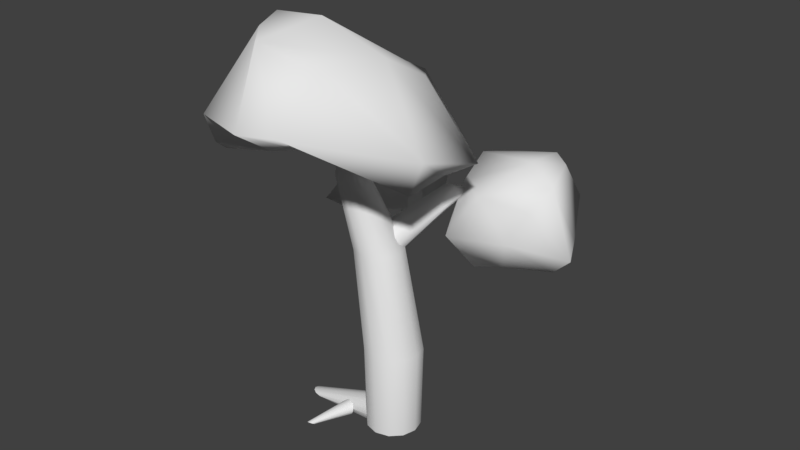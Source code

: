 # Source: tree2.blend  (saved by Blender 2.78.0; exported with 4.5.12 LTS)
import bpy
from mathutils import Matrix  # noqa: F401  (used for matrix-valued properties, if any)

bpy.ops.wm.read_factory_settings(use_empty=True)
scene = bpy.context.scene
scene.name = 'Scene'

# ---- collections
col_collection_1 = bpy.data.collections.new('Collection 1'); scene.collection.children.link(col_collection_1)

# ---- materials (node trees are filled in below, after node groups)
mat_tree2 = bpy.data.materials.new('Tree2')
mat_tree2.alpha_threshold = 0.0
mat_tree2.use_transparent_shadow = False
mat_tree2.roughness = 0.5

# ---- material node trees

# ---- world
world_world = bpy.data.worlds.new('World'); scene.world = world_world
world_world.color = (0.05088, 0.05088, 0.05088)
world_world.use_sun_shadow = False
world_world.sun_shadow_jitter_overblur = 0.0
world_world.cycles.sampling_method = 'MANUAL'

# ---- meshes
me_circle = bpy.data.meshes.new('Circle')
me_circle.from_pydata([(0.0, 1.0, 0.0), (-0.5, 0.866, 0.0), (-0.866, 0.5, 0.0), (-1.0, -4.371e-08, 0.0), (-0.866, -0.5, 0.0), (-0.5, -0.866, 0.0), (-1.51e-07, -1.0, 0.0), (0.5, -0.866, 0.0), (0.866, -0.5, 0.0), (1.0, -4.649e-07, 0.0), (0.866, 0.5, 0.0), (0.5, 0.866, 0.0), (-6.902e-10, 1.069, 3.186), (-0.5347, 0.9262, 3.186), (-0.9262, 0.5347, 3.186), (-1.069, -3.709e-08, 3.186), (-0.9262, -0.5347, 3.186), (-0.5347, -0.9262, 3.186), (-1.622e-07, -1.069, 3.186), (0.5347, -0.9262, 3.186), (0.9262, -0.5347, 3.186), (1.069, -4.876e-07, 3.186), (0.9262, 0.5347, 3.186), (0.5347, 0.9262, 3.186), (-1.071, 1.431, 6.597), (-1.532, 1.307, 6.597), (-1.87, 0.9695, 6.597), (-1.993, 0.5084, 6.597), (-1.87, 0.04729, 6.597), (-1.532, -0.2903, 6.597), (-1.071, -0.4138, 6.597), (-0.61, -0.2903, 6.597), (-0.2724, 0.04729, 6.597), (-0.1489, 0.5084, 6.597), (-0.2724, 0.9695, 6.597), (-0.61, 1.307, 6.597), (-1.633, 0.3734, 9.408), (-1.915, 0.2979, 9.408), (-2.121, 0.0914, 9.408), (-2.197, -0.1906, 9.408), (-2.121, -0.4726, 9.408), (-1.915, -0.6791, 9.408), (-1.633, -0.7547, 9.408), (-1.351, -0.6791, 9.408), (-1.145, -0.4726, 9.408), (-1.069, -0.1906, 9.408), (-1.145, 0.0914, 9.408), (-1.351, 0.2979, 9.408), (-1.633, -0.05209, 12.9), (-1.702, -0.07065, 12.9), (-1.753, -0.1214, 12.9), (-1.771, -0.1906, 12.9), (-1.753, -0.2599, 12.9), (-1.702, -0.3106, 12.9), (-1.633, -0.3291, 12.9), (-1.564, -0.3106, 12.9), (-1.513, -0.2599, 12.9), (-1.494, -0.1906, 12.9), (-1.513, -0.1214, 12.9), (-1.564, -0.07065, 12.9), (-0.9192, 1.192, 6.193), (-1.291, 1.165, 6.201), (-1.599, 0.9945, 6.322), (-1.762, 0.7268, 6.524), (-1.735, 0.4334, 6.752), (-1.527, 0.1928, 6.945), (-1.192, 0.06962, 7.052), (-0.8206, 0.09676, 7.044), (-0.5122, 0.267, 6.923), (-0.3494, 0.5347, 6.721), (-0.3758, 0.8281, 6.493), (-0.5844, 1.069, 6.3), (0.5964, 2.49, 8.074), (0.4163, 2.473, 8.069), (0.259, 2.444, 8.153), (0.1666, 2.41, 8.305), (0.1638, 2.38, 8.483), (0.2515, 2.363, 8.641), (0.4061, 2.363, 8.735), (0.5862, 2.38, 8.74), (0.7435, 2.409, 8.656), (0.8359, 2.443, 8.504), (0.8386, 2.473, 8.326), (0.751, 2.49, 8.168), (1.838, 4.439, 7.658), (1.777, 4.444, 7.642), (1.717, 4.458, 7.659), (1.675, 4.478, 7.702), (1.662, 4.497, 7.761), (1.682, 4.511, 7.82), (1.728, 4.516, 7.862), (1.79, 4.511, 7.877), (1.849, 4.497, 7.861), (1.891, 4.477, 7.818), (1.904, 4.458, 7.759), (1.884, 4.444, 7.7), (-2.403, 4.271, 7.768), (-2.43, 4.28, 7.716), (-2.47, 4.263, 7.675), (-2.513, 4.226, 7.657), (-2.547, 4.179, 7.667), (-2.563, 4.133, 7.702), (-2.557, 4.102, 7.752), (-2.53, 4.093, 7.804), (-2.49, 4.11, 7.845), (-2.447, 4.147, 7.862), (-2.413, 4.195, 7.853), (-2.397, 4.24, 7.818), (0.006934, 1.751, 7.83), (-0.04683, 1.599, 7.945), (-0.16, 1.441, 7.977), (-0.3022, 1.318, 7.918), (-0.4355, 1.263, 7.783), (-0.5239, 1.292, 7.609), (-0.544, 1.395, 7.443), (-0.4902, 1.546, 7.328), (-0.3771, 1.704, 7.296), (-0.2348, 1.827, 7.355), (-0.1016, 1.882, 7.49), (-0.01311, 1.854, 7.664), (-5.203, -2.889, 10.45), (-3.515, -2.203, 14.58), (-4.465, 2.534, 10.93), (-2.771, 0.4351, 14.0), (-0.2875, -3.831, 11.81), (-0.7197, -2.527, 13.77), (2.385, -0.4091, 10.57), (0.3989, 1.15, 12.91), (-5.925, -1.828, 9.686), (-5.427, -3.114, 11.45), (-3.739, -1.203, 14.8), (-4.69, 2.759, 11.93), (-2.474, 3.019, 11.32), (-0.6011, 1.374, 13.14), (2.844, 0.7382, 10.72), (2.117, -1.73, 10.27), (0.3898, -0.773, 13.99), (-0.01186, -5.017, 12.58), (-1.288, -4.055, 11.58), (-2.464, -3.39, 14.57), (-1.579, -1.411, 15.08), (-1.771, -0.5649, 11.27), (-1.237, -5.525, 12.58), (2.624, -1.73, 11.5), (-2.24, 4.449, 11.69), (-6.432, -1.828, 10.91), (1.208, 3.439, 6.586), (0.5594, 3.167, 8.631), (1.479, 7.081, 5.931), (0.7111, 5.326, 9.069), (2.86, 2.291, 6.379), (3.624, 2.465, 8.586), (4.272, 3.876, 6.742), (3.451, 4.987, 9.414), (0.9834, 4.439, 6.361), (0.3346, 2.942, 7.631), (0.4864, 4.326, 9.294), (0.7577, 7.192, 7.415), (2.479, 7.306, 6.122), (2.752, 5.517, 9.484), (4.532, 4.074, 7.219), (4.497, 2.876, 6.518), (4.211, 3.043, 9.446), (3.085, 2.066, 7.379), (1.86, 2.066, 6.154), (1.975, 1.968, 8.856), (3.168, 3.318, 9.992), (2.208, 4.439, 6.269), (1.211, 1.287, 7.424), (5.126, 2.894, 7.112), (2.479, 7.813, 6.931), (-0.02091, 4.326, 8.069), (-4.101, 2.3, 6.396), (-3.692, 2.275, 8.095), (-4.306, 5.033, 5.687), (-3.756, 4.776, 8.601), (-2.111, 3.493, 6.539), (-1.9, 3.221, 8.228), (-1.951, 5.273, 6.963), (-1.9, 5.221, 8.228), (-4.325, 3.3, 6.171), (-4.117, 1.129, 7.263), (-3.981, 3.776, 8.826), (-4.531, 5.258, 6.687), (-3.357, 5.31, 6.197), (-2.756, 5.001, 8.826), (-1.726, 5.498, 7.963), (-1.887, 4.493, 6.314), (-1.675, 4.221, 8.453), (-1.675, 2.996, 7.228), (-3.111, 3.268, 6.314), (-2.692, 2.05, 8.32), (-2.756, 3.776, 9.333), (-3.111, 4.493, 5.807), (-2.692, 1.543, 7.095), (-1.168, 4.221, 7.228), (-3.357, 5.817, 7.421), (-4.833, 3.3, 7.396), (1.623e-08, 0.6589, 0.3501), (0.0612, 0.5707, 0.02634), (0.106, 0.3295, -0.2106), (0.1224, -7.624e-08, -0.2974), (0.106, -0.3295, -0.2106), (0.0612, -0.5707, 0.02634), (3.471e-08, -0.6589, 0.3501), (-0.0612, -0.5707, 0.6738), (-0.106, -0.3295, 0.9108), (-0.1224, -3.538e-07, 0.9976), (-0.106, 0.3295, 0.9108), (-0.0612, 0.5707, 0.6738), (-3.581, 0.3179, -0.4557), (-3.391, 0.3121, -0.5093), (-3.221, 0.2131, -0.5264), (-3.116, 0.0472, -0.5026), (-3.106, -0.141, -0.4441), (-3.191, -0.3012, -0.3666), (-3.35, -0.3904, -0.291), (-3.54, -0.3847, -0.2374), (-3.71, -0.2856, -0.2202), (-3.814, -0.1197, -0.2441), (-3.825, 0.06853, -0.3026), (-3.74, 0.2287, -0.38), (-1.945, -0.3427, 0.2037), (-2.011, -0.3386, 0.06758), (-2.007, -0.3648, -0.0816), (-1.932, -0.4141, -0.2039), (-1.807, -0.4734, -0.2665), (-1.666, -0.5267, -0.2527), (-1.546, -0.5599, -0.1662), (-1.48, -0.564, -0.03008), (-1.485, -0.5378, 0.1191), (-1.559, -0.4885, 0.2414), (-1.684, -0.4292, 0.304), (-1.825, -0.3759, 0.2902), (-2.506, -1.919, -0.2113), (-2.511, -1.866, -0.2546), (-2.482, -1.815, -0.2903), (-2.426, -1.779, -0.3089), (-2.358, -1.769, -0.3054), (-2.296, -1.787, -0.2806), (-2.257, -1.829, -0.2414), (-2.251, -1.882, -0.1981), (-2.28, -1.933, -0.1623), (-2.337, -1.969, -0.1438), (-2.405, -1.979, -0.1473), (-2.467, -1.961, -0.172)], [], [(8, 20, 19, 7), (5, 17, 16, 4), (0, 12, 23, 11), (2, 14, 13, 1), (9, 21, 20, 8), (6, 18, 17, 5), (3, 15, 14, 2), (10, 22, 21, 9), (7, 19, 18, 6), (4, 16, 15, 3), (11, 23, 22, 10), (1, 13, 12, 0), (15, 27, 26, 14), (22, 34, 33, 21), (19, 31, 30, 18), (16, 28, 27, 15), (23, 35, 34, 22), (13, 25, 24, 12), (20, 32, 31, 19), (17, 29, 28, 16), (12, 24, 35, 23), (14, 26, 25, 13), (21, 33, 32, 20), (18, 30, 29, 17), (30, 42, 41, 29), (27, 39, 38, 26), (34, 46, 45, 33), (31, 43, 42, 30), (28, 40, 39, 27), (35, 47, 46, 34), (25, 37, 36, 24), (32, 44, 43, 31), (29, 41, 40, 28), (24, 36, 47, 35), (26, 38, 37, 25), (33, 45, 44, 32), (42, 54, 53, 41), (39, 51, 50, 38), (46, 58, 57, 45), (43, 55, 54, 42), (40, 52, 51, 39), (47, 59, 58, 46), (37, 49, 48, 36), (44, 56, 55, 43), (41, 53, 52, 40), (36, 48, 59, 47), (38, 50, 49, 37), (45, 57, 56, 44), (62, 74, 73, 61), (69, 81, 80, 68), (66, 78, 77, 65), (63, 75, 74, 62), (70, 82, 81, 69), (67, 79, 78, 66), (64, 76, 75, 63), (71, 83, 82, 70), (61, 73, 72, 60), (68, 80, 79, 67), (65, 77, 76, 64), (60, 72, 83, 71), (79, 91, 90, 78), (76, 88, 87, 75), (83, 95, 94, 82), (73, 85, 84, 72), (80, 92, 91, 79), (77, 89, 88, 76), (72, 84, 95, 83), (74, 86, 85, 73), (81, 93, 92, 80), (78, 90, 89, 77), (75, 87, 86, 74), (82, 94, 93, 81), (113, 112, 103, 102), (116, 115, 100, 99), (109, 108, 107, 106), (119, 118, 97, 96), (112, 111, 104, 103), (115, 114, 101, 100), (108, 119, 96, 107), (118, 117, 98, 97), (111, 110, 105, 104), (114, 113, 102, 101), (117, 116, 99, 98), (110, 109, 106, 105), (145, 130, 123, 131), (144, 133, 127, 134), (143, 136, 125, 137), (142, 139, 121, 129), (141, 135, 124, 138), (140, 130, 121, 139), (136, 140, 139, 125), (127, 133, 140, 136), (133, 123, 130, 140), (128, 141, 138, 120), (122, 132, 141, 128), (132, 126, 135, 141), (138, 142, 129, 120), (124, 137, 142, 138), (137, 125, 139, 142), (135, 143, 137, 124), (126, 134, 143, 135), (134, 127, 136, 143), (132, 144, 134, 126), (122, 131, 144, 132), (131, 123, 133, 144), (128, 145, 131, 122), (120, 129, 145, 128), (129, 121, 130, 145), (171, 156, 149, 157), (170, 159, 153, 160), (169, 162, 151, 163), (168, 165, 147, 155), (167, 161, 150, 164), (166, 156, 147, 165), (162, 166, 165, 151), (153, 159, 166, 162), (159, 149, 156, 166), (154, 167, 164, 146), (148, 158, 167, 154), (158, 152, 161, 167), (164, 168, 155, 146), (150, 163, 168, 164), (163, 151, 165, 168), (161, 169, 163, 150), (152, 160, 169, 161), (160, 153, 162, 169), (158, 170, 160, 152), (148, 157, 170, 158), (157, 149, 159, 170), (154, 171, 157, 148), (146, 155, 171, 154), (155, 147, 156, 171), (197, 182, 175, 183), (196, 185, 179, 186), (195, 188, 177, 189), (194, 191, 173, 181), (193, 187, 176, 190), (192, 182, 173, 191), (188, 192, 191, 177), (179, 185, 192, 188), (185, 175, 182, 192), (180, 193, 190, 172), (174, 184, 193, 180), (184, 178, 187, 193), (190, 194, 181, 172), (176, 189, 194, 190), (189, 177, 191, 194), (187, 195, 189, 176), (178, 186, 195, 187), (186, 179, 188, 195), (184, 196, 186, 178), (174, 183, 196, 184), (183, 175, 185, 196), (180, 197, 183, 174), (172, 181, 197, 180), (181, 173, 182, 197), (205, 217, 216, 204), (202, 214, 213, 201), (209, 221, 220, 208), (199, 211, 210, 198), (206, 218, 217, 205), (203, 215, 214, 202), (198, 210, 221, 209), (200, 212, 211, 199), (207, 219, 218, 206), (204, 216, 215, 203), (201, 213, 212, 200), (208, 220, 219, 207), (223, 235, 234, 222), (230, 242, 241, 229), (227, 239, 238, 226), (222, 234, 245, 233), (224, 236, 235, 223), (231, 243, 242, 230), (228, 240, 239, 227), (225, 237, 236, 224), (232, 244, 243, 231), (229, 241, 240, 228), (226, 238, 237, 225), (233, 245, 244, 232)])
me_circle.polygons.foreach_set('use_smooth', [True] * 180)
_uv = me_circle.uv_layers.new(name='UVMap')
_uv.uv.foreach_set('vector', [0.02243, 0.01396, 0.01786, 0.22, 0.05345, 0.2178, 0.05581, 0.01437, 0.1238, 0.0146, 0.1227, 0.22, 0.1581, 0.2219, 0.1573, 0.01439, 0.1564, 0.01372, 0.1598, 0.22, 0.1245, 0.2182, 0.1229, 0.01415, 0.2234, 0.01165, 0.2323, 0.2196, 0.196, 0.2209, 0.1896, 0.01291, 0.05478, 0.01442, 0.05527, 0.2185, 0.02014, 0.2226, 0.0202, 0.01445, 0.08994, 0.01456, 0.08803, 0.2181, 0.1227, 0.22, 0.1238, 0.0146, 0.1905, 0.01379, 0.1945, 0.222, 0.231, 0.2192, 0.2235, 0.0127, 0.08903, 0.01433, 0.08979, 0.2173, 0.05527, 0.2185, 0.05478, 0.01442, 0.05581, 0.01437, 0.05345, 0.2178, 0.08803, 0.2181, 0.08994, 0.01456, 0.1573, 0.01439, 0.1581, 0.2219, 0.1945, 0.222, 0.1905, 0.01379, 0.1229, 0.01415, 0.1245, 0.2182, 0.08979, 0.2173, 0.08903, 0.01433, 0.1896, 0.01291, 0.196, 0.2209, 0.1598, 0.22, 0.1564, 0.01372, 0.1945, 0.222, 0.2334, 0.4392, 0.2616, 0.4436, 0.231, 0.2192, 0.08979, 0.2173, 0.1475, 0.433, 0.1183, 0.438, 0.05527, 0.2185, 0.05345, 0.2178, 0.1196, 0.4357, 0.1457, 0.4337, 0.08803, 0.2181, 0.1581, 0.2219, 0.205, 0.4333, 0.2334, 0.4392, 0.1945, 0.222, 0.1245, 0.2182, 0.1763, 0.4326, 0.1475, 0.433, 0.08979, 0.2173, 0.196, 0.2209, 0.2329, 0.4401, 0.2045, 0.4355, 0.1598, 0.22, 0.01786, 0.22, 0.08692, 0.4468, 0.1196, 0.4357, 0.05345, 0.2178, 0.1227, 0.22, 0.1729, 0.432, 0.205, 0.4333, 0.1581, 0.2219, 0.1598, 0.22, 0.2045, 0.4355, 0.1763, 0.4326, 0.1245, 0.2182, 0.2323, 0.2196, 0.2628, 0.4453, 0.2329, 0.4401, 0.196, 0.2209, 0.05527, 0.2185, 0.1183, 0.438, 0.08901, 0.4482, 0.02014, 0.2226, 0.08803, 0.2181, 0.1457, 0.4337, 0.1729, 0.432, 0.1227, 0.22, 0.1457, 0.4337, 0.1591, 0.6226, 0.1796, 0.6198, 0.1729, 0.432, 0.2334, 0.4392, 0.2205, 0.6272, 0.2397, 0.6304, 0.2616, 0.4436, 0.1475, 0.433, 0.159, 0.6224, 0.1392, 0.6264, 0.1183, 0.438, 0.1196, 0.4357, 0.1409, 0.6261, 0.1591, 0.6226, 0.1457, 0.4337, 0.205, 0.4333, 0.1994, 0.6237, 0.2205, 0.6272, 0.2334, 0.4392, 0.1763, 0.4326, 0.1794, 0.621, 0.159, 0.6224, 0.1475, 0.433, 0.2329, 0.4401, 0.22, 0.6255, 0.1999, 0.6221, 0.2045, 0.4355, 0.08692, 0.4468, 0.1245, 0.6297, 0.1409, 0.6261, 0.1196, 0.4357, 0.1729, 0.432, 0.1796, 0.6198, 0.1994, 0.6237, 0.205, 0.4333, 0.2045, 0.4355, 0.1999, 0.6221, 0.1794, 0.621, 0.1763, 0.4326, 0.2628, 0.4453, 0.2392, 0.6306, 0.22, 0.6255, 0.2329, 0.4401, 0.1183, 0.438, 0.1392, 0.6264, 0.1246, 0.6314, 0.08901, 0.4482, 0.1591, 0.6226, 0.1844, 0.8766, 0.189, 0.8764, 0.1796, 0.6198, 0.2205, 0.6272, 0.1983, 0.8769, 0.2029, 0.8775, 0.2397, 0.6304, 0.159, 0.6224, 0.1843, 0.8774, 0.1795, 0.8779, 0.1392, 0.6264, 0.1409, 0.6261, 0.1798, 0.877, 0.1844, 0.8766, 0.1591, 0.6226, 0.1994, 0.6237, 0.1937, 0.8765, 0.1983, 0.8769, 0.2205, 0.6272, 0.1794, 0.621, 0.1891, 0.8771, 0.1843, 0.8774, 0.159, 0.6224, 0.22, 0.6255, 0.1987, 0.8776, 0.1939, 0.8772, 0.1999, 0.6221, 0.1245, 0.6297, 0.1752, 0.8778, 0.1798, 0.877, 0.1409, 0.6261, 0.1796, 0.6198, 0.189, 0.8764, 0.1937, 0.8765, 0.1994, 0.6237, 0.1999, 0.6221, 0.1939, 0.8772, 0.1891, 0.8771, 0.1794, 0.621, 0.2392, 0.6306, 0.2034, 0.8783, 0.1987, 0.8776, 0.22, 0.6255, 0.1392, 0.6264, 0.1795, 0.8779, 0.1748, 0.8788, 0.1246, 0.6314, 0.635, 0.0838, 0.8062, 0.3599, 0.8003, 0.3782, 0.6214, 0.1172, 0.8848, 0.07171, 0.9027, 0.357, 0.8886, 0.354, 0.8458, 0.05943, 0.7652, 0.02931, 0.8604, 0.3451, 0.8457, 0.3409, 0.7248, 0.02559, 0.6575, 0.05414, 0.816, 0.3462, 0.8062, 0.3599, 0.635, 0.0838, 0.9216, 0.07503, 0.9169, 0.3541, 0.9027, 0.357, 0.8848, 0.07171, 0.8062, 0.04291, 0.8747, 0.3492, 0.8604, 0.3451, 0.7652, 0.02931, 0.688, 0.03426, 0.8303, 0.3398, 0.816, 0.3462, 0.6575, 0.05414, 0.9567, 0.0695, 0.9298, 0.3446, 0.9169, 0.3541, 0.9216, 0.07503, 0.6214, 0.1172, 0.8003, 0.3782, 0.7959, 0.3984, 0.6126, 0.1501, 0.8458, 0.05943, 0.8886, 0.354, 0.8747, 0.3492, 0.8062, 0.04291, 0.7248, 0.02559, 0.8457, 0.3409, 0.8303, 0.3398, 0.688, 0.03426, 0.6126, 0.1501, 0.7959, 0.3984, 0.7936, 0.418, 0.6018, 0.1825, 0.8747, 0.3492, 0.9547, 0.5802, 0.9485, 0.5802, 0.8604, 0.3451, 0.8303, 0.3398, 0.9369, 0.5829, 0.9321, 0.5861, 0.816, 0.3462, 0.9298, 0.3446, 0.9777, 0.5774, 0.9723, 0.5793, 0.9169, 0.3541, 0.8003, 0.3782, 0.9249, 0.5949, 0.9221, 0.5996, 0.7959, 0.3984, 0.8886, 0.354, 0.9607, 0.5804, 0.9547, 0.5802, 0.8747, 0.3492, 0.8457, 0.3409, 0.9424, 0.581, 0.9369, 0.5829, 0.8303, 0.3398, 0.7959, 0.3984, 0.9221, 0.5996, 0.9187, 0.6043, 0.7936, 0.418, 0.8062, 0.3599, 0.9281, 0.5902, 0.9249, 0.5949, 0.8003, 0.3782, 0.9027, 0.357, 0.9666, 0.5803, 0.9607, 0.5804, 0.8886, 0.354, 0.8604, 0.3451, 0.9485, 0.5802, 0.9424, 0.581, 0.8457, 0.3409, 0.816, 0.3462, 0.9321, 0.5861, 0.9281, 0.5902, 0.8062, 0.3599, 0.9169, 0.3541, 0.9723, 0.5793, 0.9666, 0.5803, 0.9027, 0.357, 0.8024, 0.09958, 0.817, 0.08785, 0.9126, 0.4364, 0.9078, 0.4403, 0.7611, 0.138, 0.7759, 0.1265, 0.8992, 0.449, 0.8948, 0.4524, 0.671, 0.1579, 0.6893, 0.1546, 0.8725, 0.4578, 0.8666, 0.459, 0.7079, 0.1532, 0.7265, 0.1511, 0.8843, 0.4564, 0.8785, 0.4571, 0.817, 0.08785, 0.8338, 0.07977, 0.9179, 0.4339, 0.9126, 0.4364, 0.7759, 0.1265, 0.7892, 0.1131, 0.9035, 0.4447, 0.8992, 0.449, 0.6893, 0.1546, 0.7079, 0.1532, 0.8785, 0.4571, 0.8725, 0.4578, 0.7265, 0.1511, 0.7445, 0.1464, 0.8897, 0.4549, 0.8843, 0.4564, 0.8338, 0.07977, 0.8521, 0.07656, 0.9236, 0.4329, 0.9179, 0.4339, 0.7892, 0.1131, 0.8024, 0.09958, 0.9078, 0.4403, 0.9035, 0.4447, 0.7445, 0.1464, 0.7611, 0.138, 0.8948, 0.4524, 0.8897, 0.4549, 0.6538, 0.165, 0.671, 0.1579, 0.8666, 0.459, 0.8612, 0.4613, 0.6255, 0.9774, 0.7106, 0.9297, 0.8198, 0.9384, 0.8241, 0.9757, 0.9158, 0.9241, 0.8581, 0.9284, 0.8692, 0.7082, 0.9169, 0.6742, 0.811, 0.6365, 0.8027, 0.6709, 0.7172, 0.7559, 0.6362, 0.688, 0.5985, 0.7269, 0.678, 0.8065, 0.6764, 0.901, 0.5987, 0.9235, 0.758, 0.8119, 0.8187, 0.9333, 0.7011, 0.9265, 0.6756, 0.8953, 0.7545, 0.8089, 0.7106, 0.9297, 0.6764, 0.901, 0.678, 0.8065, 0.8027, 0.6709, 0.7545, 0.8089, 0.678, 0.8065, 0.7172, 0.7559, 0.8692, 0.7082, 0.8581, 0.9284, 0.7545, 0.8089, 0.8027, 0.6709, 0.8581, 0.9284, 0.8198, 0.9384, 0.7106, 0.9297, 0.7545, 0.8089, 0.7153, 0.7487, 0.758, 0.8119, 0.6756, 0.8953, 0.6761, 0.8053, 0.803, 0.6713, 0.8679, 0.7046, 0.758, 0.8119, 0.7153, 0.7487, 0.8679, 0.7046, 0.8616, 0.9263, 0.8187, 0.9333, 0.758, 0.8119, 0.6756, 0.8953, 0.5964, 0.9207, 0.5964, 0.7306, 0.6761, 0.8053, 0.7011, 0.9265, 0.6219, 0.978, 0.5964, 0.9207, 0.6756, 0.8953, 0.6362, 0.688, 0.7172, 0.7559, 0.678, 0.8065, 0.5985, 0.7269, 0.8187, 0.9333, 0.8262, 0.9776, 0.6219, 0.978, 0.7011, 0.9265, 0.8616, 0.9263, 0.9069, 0.9211, 0.8262, 0.9776, 0.8187, 0.9333, 0.9169, 0.6742, 0.8692, 0.7082, 0.8027, 0.6709, 0.811, 0.6365, 0.8679, 0.7046, 0.9187, 0.6793, 0.9069, 0.9211, 0.8616, 0.9263, 0.803, 0.6713, 0.8132, 0.6366, 0.9187, 0.6793, 0.8679, 0.7046, 0.8241, 0.9757, 0.8198, 0.9384, 0.8581, 0.9284, 0.9158, 0.9241, 0.7153, 0.7487, 0.6393, 0.6827, 0.8132, 0.6366, 0.803, 0.6713, 0.6761, 0.8053, 0.5964, 0.7306, 0.6393, 0.6827, 0.7153, 0.7487, 0.5987, 0.9235, 0.6764, 0.901, 0.7106, 0.9297, 0.6255, 0.9774, 0.3585, 0.4993, 0.4249, 0.4681, 0.5216, 0.5515, 0.4801, 0.6401, 0.6, 0.6318, 0.5311, 0.4776, 0.544, 0.4408, 0.6676, 0.3869, 0.6022, 0.3178, 0.539, 0.3743, 0.5182, 0.3282, 0.4921, 0.248, 0.3571, 0.2821, 0.4354, 0.342, 0.3715, 0.3904, 0.328, 0.4026, 0.5108, 0.3939, 0.3708, 0.3941, 0.4376, 0.3454, 0.4823, 0.3273, 0.5048, 0.3952, 0.4249, 0.4681, 0.3715, 0.3904, 0.4354, 0.342, 0.539, 0.3743, 0.5048, 0.3952, 0.4354, 0.342, 0.5182, 0.3282, 0.544, 0.4408, 0.5311, 0.4776, 0.5048, 0.3952, 0.539, 0.3743, 0.5311, 0.4776, 0.5216, 0.5515, 0.4249, 0.4681, 0.5048, 0.3952, 0.5597, 0.4258, 0.5108, 0.3939, 0.4823, 0.3273, 0.5383, 0.3746, 0.5536, 0.5381, 0.519, 0.5555, 0.5108, 0.3939, 0.5597, 0.4258, 0.519, 0.5555, 0.4167, 0.463, 0.3708, 0.3941, 0.5108, 0.3939, 0.4823, 0.3273, 0.5063, 0.248, 0.5998, 0.3167, 0.5383, 0.3746, 0.4376, 0.3454, 0.3516, 0.2881, 0.5063, 0.248, 0.4823, 0.3273, 0.4921, 0.248, 0.5182, 0.3282, 0.4354, 0.342, 0.3571, 0.2821, 0.3708, 0.3941, 0.3253, 0.4002, 0.3516, 0.2881, 0.4376, 0.3454, 0.4167, 0.463, 0.3568, 0.499, 0.3253, 0.4002, 0.3708, 0.3941, 0.6676, 0.3869, 0.544, 0.4408, 0.539, 0.3743, 0.6022, 0.3178, 0.519, 0.5555, 0.4781, 0.6355, 0.3568, 0.499, 0.4167, 0.463, 0.5536, 0.5381, 0.597, 0.6337, 0.4781, 0.6355, 0.519, 0.5555, 0.4801, 0.6401, 0.5216, 0.5515, 0.5311, 0.4776, 0.6, 0.6318, 0.5597, 0.4258, 0.6618, 0.3864, 0.597, 0.6337, 0.5536, 0.5381, 0.5383, 0.3746, 0.5998, 0.3167, 0.6618, 0.3864, 0.5597, 0.4258, 0.328, 0.4026, 0.3715, 0.3904, 0.4249, 0.4681, 0.3585, 0.4993, 0.4817, 0.7304, 0.4407, 0.8077, 0.46, 0.8457, 0.5108, 0.8428, 0.4827, 0.9357, 0.4472, 0.8763, 0.3962, 0.9283, 0.3905, 0.9826, 0.3044, 0.908, 0.3799, 0.8849, 0.3522, 0.8458, 0.2881, 0.8257, 0.3151, 0.7201, 0.3808, 0.8066, 0.4018, 0.7445, 0.3725, 0.6707, 0.4186, 0.8482, 0.3786, 0.8826, 0.3511, 0.8436, 0.3836, 0.8043, 0.4211, 0.8504, 0.4407, 0.8077, 0.4018, 0.7445, 0.3808, 0.8066, 0.3799, 0.8849, 0.4211, 0.8504, 0.3808, 0.8066, 0.3522, 0.8458, 0.3962, 0.9283, 0.4472, 0.8763, 0.4211, 0.8504, 0.3799, 0.8849, 0.4472, 0.8763, 0.46, 0.8457, 0.4407, 0.8077, 0.4211, 0.8504, 0.4404, 0.809, 0.4186, 0.8482, 0.3836, 0.8043, 0.4019, 0.7414, 0.4572, 0.8478, 0.4483, 0.8739, 0.4186, 0.8482, 0.4404, 0.809, 0.4483, 0.8739, 0.3972, 0.9248, 0.3786, 0.8826, 0.4186, 0.8482, 0.3836, 0.8043, 0.3149, 0.7204, 0.3721, 0.6713, 0.4019, 0.7414, 0.3511, 0.8436, 0.2876, 0.8221, 0.3149, 0.7204, 0.3836, 0.8043, 0.2881, 0.8257, 0.3522, 0.8458, 0.3808, 0.8066, 0.3151, 0.7201, 0.3786, 0.8826, 0.3061, 0.9092, 0.2876, 0.8221, 0.3511, 0.8436, 0.3972, 0.9248, 0.3899, 0.9832, 0.3061, 0.9092, 0.3786, 0.8826, 0.3905, 0.9826, 0.3962, 0.9283, 0.3799, 0.8849, 0.3044, 0.908, 0.4483, 0.8739, 0.4841, 0.9349, 0.3899, 0.9832, 0.3972, 0.9248, 0.4572, 0.8478, 0.5108, 0.8437, 0.4841, 0.9349, 0.4483, 0.8739, 0.5108, 0.8428, 0.46, 0.8457, 0.4472, 0.8763, 0.4827, 0.9357, 0.4404, 0.809, 0.4831, 0.7297, 0.5108, 0.8437, 0.4572, 0.8478, 0.4019, 0.7414, 0.3721, 0.6713, 0.4831, 0.7297, 0.4404, 0.809, 0.3725, 0.6707, 0.4018, 0.7445, 0.4407, 0.8077, 0.4817, 0.7304, 0.5806, 0.1413, 0.2855, 0.1036, 0.2984, 0.1096, 0.5754, 0.1553, 0.5615, 0.1827, 0.3077, 0.1257, 0.3007, 0.1329, 0.5521, 0.1959, 0.5866, 0.08359, 0.2692, 0.07347, 0.2638, 0.0811, 0.588, 0.09821, 0.5789, 0.0543, 0.2935, 0.06376, 0.2802, 0.06785, 0.5834, 0.06894, 0.5848, 0.1271, 0.2732, 0.09738, 0.2855, 0.1036, 0.5806, 0.1413, 0.5691, 0.1691, 0.3068, 0.1173, 0.3077, 0.1257, 0.5615, 0.1827, 0.5834, 0.06894, 0.2802, 0.06785, 0.2692, 0.07347, 0.5866, 0.08359, 0.5733, 0.03971, 0.3047, 0.05823, 0.2935, 0.06376, 0.5789, 0.0543, 0.5874, 0.1127, 0.2652, 0.08957, 0.2732, 0.09738, 0.5848, 0.1271, 0.5754, 0.1553, 0.2984, 0.1096, 0.3068, 0.1173, 0.5691, 0.1691, 0.5664, 0.02519, 0.3094, 0.05043, 0.3047, 0.05823, 0.5733, 0.03971, 0.588, 0.09821, 0.2638, 0.0811, 0.2652, 0.08957, 0.5874, 0.1127, 0.5622, 0.1669, 0.3004, 0.1134, 0.2914, 0.1167, 0.5625, 0.18, 0.5773, 0.07771, 0.3096, 0.08389, 0.3193, 0.08761, 0.5735, 0.09033, 0.5633, 0.1152, 0.3293, 0.09853, 0.327, 0.1042, 0.56, 0.1279, 0.5625, 0.18, 0.2914, 0.1167, 0.2854, 0.1213, 0.5592, 0.1926, 0.5603, 0.1539, 0.3105, 0.1112, 0.3004, 0.1134, 0.5622, 0.1669, 0.5779, 0.06475, 0.2995, 0.08046, 0.3096, 0.08389, 0.5773, 0.07771, 0.5682, 0.1027, 0.3265, 0.09263, 0.3293, 0.09853, 0.5633, 0.1152, 0.5591, 0.1408, 0.3201, 0.1085, 0.3105, 0.1112, 0.5603, 0.1539, 0.5739, 0.0517, 0.2909, 0.07603, 0.2995, 0.08046, 0.5779, 0.06475, 0.5735, 0.09033, 0.3193, 0.08761, 0.3265, 0.09263, 0.5682, 0.1027, 0.56, 0.1279, 0.327, 0.1042, 0.3201, 0.1085, 0.5591, 0.1408, 0.5649, 0.03904, 0.2854, 0.07053, 0.2909, 0.07603, 0.5739, 0.0517])
me_circle.materials.append(mat_tree2)
me_circle.use_remesh_preserve_volume = False
me_circle.use_remesh_preserve_attributes = False
me_circle.use_mirror_vertex_groups = False
me_circle.update()

# ---- objects
ob_circle = bpy.data.objects.new('Circle', me_circle)

# ---- transforms, parenting, visibility, modifiers, constraints
ob_circle.location = (0.0, 0.0, 0.0)
ob_circle.lineart.crease_threshold = 0.0

# ---- collection membership
col_collection_1.objects.link(ob_circle)

# ---- scene / render settings (as saved in the file)
scene.frame_start = 1; scene.frame_end = 250; scene.frame_set(1)
scene.render.engine = 'BLENDER_EEVEE_NEXT'
scene.render.resolution_percentage = 50
scene.render.dither_intensity = 0.0
scene.cycles.use_denoising = False
scene.cycles.samples = 128
scene.cycles.sampling_pattern = 'TABULATED_SOBOL'
scene.cycles.light_sampling_threshold = 0.0
scene.cycles.use_adaptive_sampling = False
scene.cycles.use_light_tree = False
scene.cycles.blur_glossy = 0.0
scene.cycles.sample_clamp_indirect = 0.0
scene.view_settings.view_transform = 'Standard'
bpy.context.view_layer.update()

# ---- added for rendering (the .blend has no active camera and no usable light): camera, sun
cam_auto = bpy.data.cameras.new('AutoCamera')
cam_auto.lens = 50.0
cam_auto.sensor_width = 36.0
cam_auto.clip_end = 1000.0
ob_auto_camera = bpy.data.objects.new('AutoCamera', cam_auto)
scene.collection.objects.link(ob_auto_camera)
ob_auto_camera.location = (21.1436, -25.0117, 24.713)
ob_auto_camera.rotation_euler = (1.09748, -7.21219e-08, 0.694738)
scene.camera = ob_auto_camera
light_auto_sun = bpy.data.lights.new('AutoSun', 'SUN')
light_auto_sun.energy = 3.0
light_auto_sun.angle = 0.0523599
ob_auto_sun = bpy.data.objects.new('AutoSun', light_auto_sun)
scene.collection.objects.link(ob_auto_sun)
ob_auto_sun.rotation_euler = (0.872665, 0.174533, 0.523599)
bpy.context.view_layer.update()

